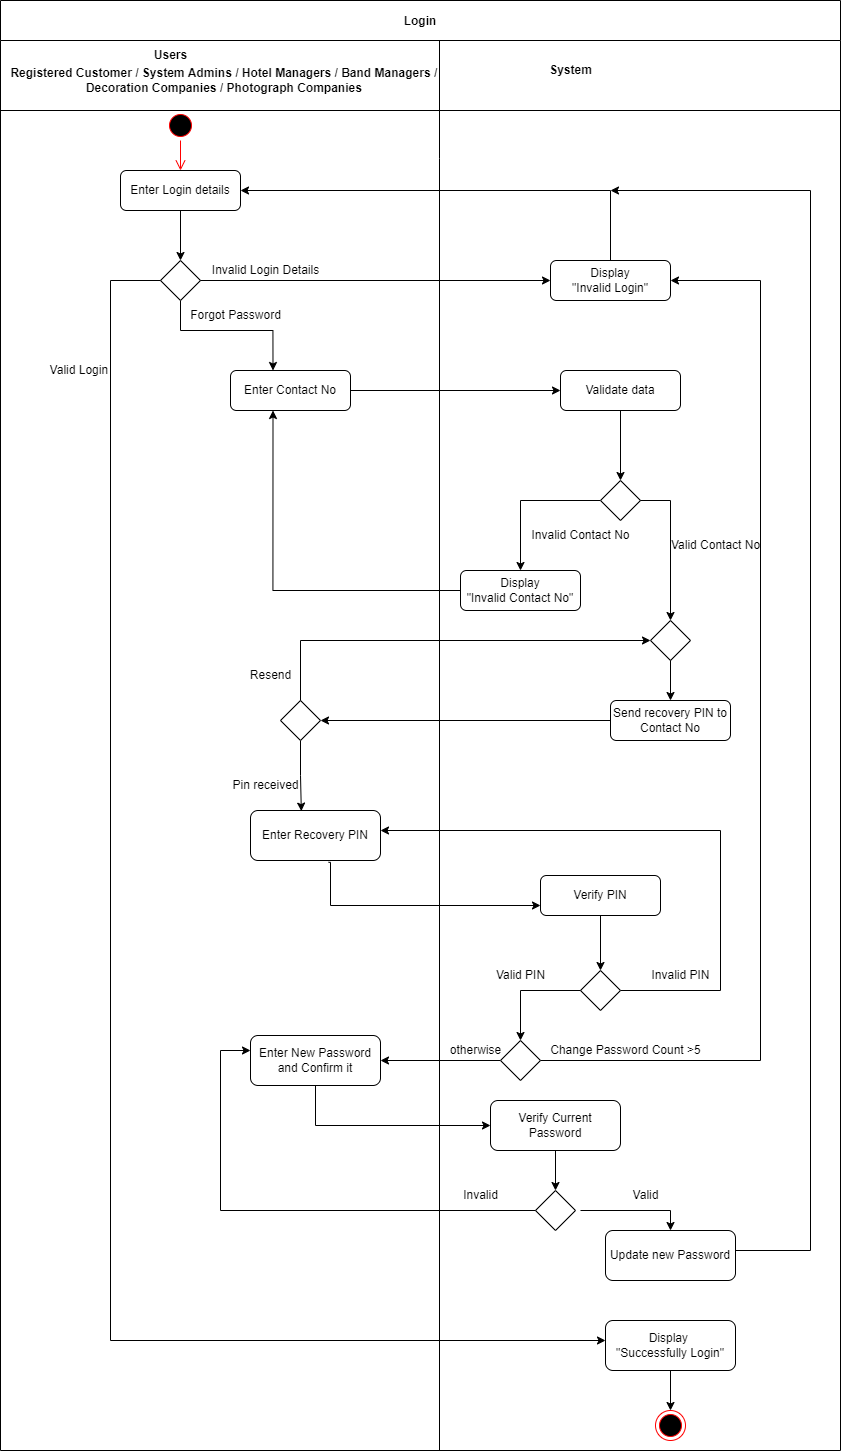

The diagram above was exported from draw.io. Its source (the exported page's mxGraphModel, read from the mxfile embedded in the PNG):
<mxGraphModel dx="2031" dy="227" grid="1" gridSize="10" guides="1" tooltips="1" connect="1" arrows="1" fold="1" page="1" pageScale="1" pageWidth="1169" pageHeight="826" background="none" math="0" shadow="0">
  <root>
    <mxCell id="0" />
    <mxCell id="1" parent="0" />
    <mxCell id="rD9oR3zr9KivMXhJSGUw-139" value="Login" style="swimlane;startSize=40;" vertex="1" parent="1">
      <mxGeometry x="10" y="840" width="840" height="1450" as="geometry" />
    </mxCell>
    <mxCell id="rD9oR3zr9KivMXhJSGUw-140" value="Enter Login details" style="rounded=1;whiteSpace=wrap;html=1;" vertex="1" parent="rD9oR3zr9KivMXhJSGUw-139">
      <mxGeometry x="120" y="170" width="120" height="40" as="geometry" />
    </mxCell>
    <mxCell id="rD9oR3zr9KivMXhJSGUw-141" value="" style="ellipse;html=1;shape=startState;fillColor=#000000;strokeColor=#ff0000;" vertex="1" parent="rD9oR3zr9KivMXhJSGUw-139">
      <mxGeometry x="165" y="110" width="30" height="30" as="geometry" />
    </mxCell>
    <mxCell id="rD9oR3zr9KivMXhJSGUw-142" value="" style="edgeStyle=orthogonalEdgeStyle;html=1;verticalAlign=bottom;endArrow=open;endSize=8;strokeColor=#ff0000;rounded=0;entryX=0.5;entryY=0;entryDx=0;entryDy=0;" edge="1" parent="rD9oR3zr9KivMXhJSGUw-139" source="rD9oR3zr9KivMXhJSGUw-141" target="rD9oR3zr9KivMXhJSGUw-140">
      <mxGeometry relative="1" as="geometry">
        <mxPoint x="180" y="200" as="targetPoint" />
      </mxGeometry>
    </mxCell>
    <mxCell id="rD9oR3zr9KivMXhJSGUw-143" style="edgeStyle=orthogonalEdgeStyle;rounded=0;orthogonalLoop=1;jettySize=auto;html=1;" edge="1" parent="rD9oR3zr9KivMXhJSGUw-139" source="rD9oR3zr9KivMXhJSGUw-140">
      <mxGeometry relative="1" as="geometry">
        <mxPoint x="180" y="260" as="targetPoint" />
      </mxGeometry>
    </mxCell>
    <mxCell id="rD9oR3zr9KivMXhJSGUw-144" style="edgeStyle=orthogonalEdgeStyle;rounded=0;orthogonalLoop=1;jettySize=auto;html=1;entryX=0.5;entryY=0;entryDx=0;entryDy=0;startArrow=none;" edge="1" parent="rD9oR3zr9KivMXhJSGUw-139" source="rD9oR3zr9KivMXhJSGUw-197" target="rD9oR3zr9KivMXhJSGUw-148">
      <mxGeometry relative="1" as="geometry" />
    </mxCell>
    <mxCell id="rD9oR3zr9KivMXhJSGUw-145" style="edgeStyle=orthogonalEdgeStyle;rounded=0;orthogonalLoop=1;jettySize=auto;html=1;entryX=0;entryY=0.5;entryDx=0;entryDy=0;" edge="1" parent="rD9oR3zr9KivMXhJSGUw-139" source="rD9oR3zr9KivMXhJSGUw-146" target="rD9oR3zr9KivMXhJSGUw-197">
      <mxGeometry relative="1" as="geometry" />
    </mxCell>
    <mxCell id="rD9oR3zr9KivMXhJSGUw-146" value="Enter Contact No" style="rounded=1;whiteSpace=wrap;html=1;" vertex="1" parent="rD9oR3zr9KivMXhJSGUw-139">
      <mxGeometry x="230" y="370" width="120" height="40" as="geometry" />
    </mxCell>
    <mxCell id="rD9oR3zr9KivMXhJSGUw-147" style="edgeStyle=orthogonalEdgeStyle;rounded=0;orthogonalLoop=1;jettySize=auto;html=1;" edge="1" parent="rD9oR3zr9KivMXhJSGUw-139" source="rD9oR3zr9KivMXhJSGUw-148" target="rD9oR3zr9KivMXhJSGUw-151">
      <mxGeometry relative="1" as="geometry" />
    </mxCell>
    <mxCell id="rD9oR3zr9KivMXhJSGUw-148" value="" style="rhombus;whiteSpace=wrap;html=1;" vertex="1" parent="rD9oR3zr9KivMXhJSGUw-139">
      <mxGeometry x="600" y="480" width="40" height="40" as="geometry" />
    </mxCell>
    <mxCell id="rD9oR3zr9KivMXhJSGUw-149" style="edgeStyle=orthogonalEdgeStyle;rounded=0;orthogonalLoop=1;jettySize=auto;html=1;entryX=0.5;entryY=0;entryDx=0;entryDy=0;" edge="1" parent="rD9oR3zr9KivMXhJSGUw-139" source="rD9oR3zr9KivMXhJSGUw-148" target="rD9oR3zr9KivMXhJSGUw-166">
      <mxGeometry relative="1" as="geometry">
        <mxPoint x="770" y="620" as="targetPoint" />
      </mxGeometry>
    </mxCell>
    <mxCell id="rD9oR3zr9KivMXhJSGUw-150" style="edgeStyle=orthogonalEdgeStyle;rounded=0;orthogonalLoop=1;jettySize=auto;html=1;entryX=0.5;entryY=1;entryDx=0;entryDy=0;" edge="1" parent="rD9oR3zr9KivMXhJSGUw-139" source="rD9oR3zr9KivMXhJSGUw-151">
      <mxGeometry relative="1" as="geometry">
        <mxPoint x="272.5" y="410" as="targetPoint" />
      </mxGeometry>
    </mxCell>
    <mxCell id="rD9oR3zr9KivMXhJSGUw-151" value="Display&lt;br&gt;&quot;Invalid Contact No&quot;" style="rounded=1;whiteSpace=wrap;html=1;" vertex="1" parent="rD9oR3zr9KivMXhJSGUw-139">
      <mxGeometry x="460" y="570" width="120" height="40" as="geometry" />
    </mxCell>
    <mxCell id="rD9oR3zr9KivMXhJSGUw-152" style="edgeStyle=orthogonalEdgeStyle;rounded=0;orthogonalLoop=1;jettySize=auto;html=1;entryX=1;entryY=0.5;entryDx=0;entryDy=0;" edge="1" parent="rD9oR3zr9KivMXhJSGUw-139" source="rD9oR3zr9KivMXhJSGUw-153" target="rD9oR3zr9KivMXhJSGUw-155">
      <mxGeometry relative="1" as="geometry">
        <mxPoint x="420" y="730" as="targetPoint" />
      </mxGeometry>
    </mxCell>
    <mxCell id="rD9oR3zr9KivMXhJSGUw-153" value="Send recovery PIN to Contact No" style="rounded=1;whiteSpace=wrap;html=1;" vertex="1" parent="rD9oR3zr9KivMXhJSGUw-139">
      <mxGeometry x="610" y="700" width="120" height="40" as="geometry" />
    </mxCell>
    <mxCell id="rD9oR3zr9KivMXhJSGUw-154" style="edgeStyle=orthogonalEdgeStyle;rounded=0;orthogonalLoop=1;jettySize=auto;html=1;entryX=0.391;entryY=0.012;entryDx=0;entryDy=0;entryPerimeter=0;" edge="1" parent="rD9oR3zr9KivMXhJSGUw-139" source="rD9oR3zr9KivMXhJSGUw-155" target="rD9oR3zr9KivMXhJSGUw-171">
      <mxGeometry relative="1" as="geometry" />
    </mxCell>
    <mxCell id="rD9oR3zr9KivMXhJSGUw-155" value="" style="rhombus;whiteSpace=wrap;html=1;" vertex="1" parent="rD9oR3zr9KivMXhJSGUw-139">
      <mxGeometry x="280" y="700" width="40" height="40" as="geometry" />
    </mxCell>
    <mxCell id="rD9oR3zr9KivMXhJSGUw-156" style="edgeStyle=orthogonalEdgeStyle;rounded=0;orthogonalLoop=1;jettySize=auto;html=1;entryX=0.5;entryY=0;entryDx=0;entryDy=0;" edge="1" parent="rD9oR3zr9KivMXhJSGUw-139" source="rD9oR3zr9KivMXhJSGUw-157" target="rD9oR3zr9KivMXhJSGUw-175">
      <mxGeometry relative="1" as="geometry" />
    </mxCell>
    <mxCell id="rD9oR3zr9KivMXhJSGUw-157" value="Verify PIN" style="rounded=1;whiteSpace=wrap;html=1;" vertex="1" parent="rD9oR3zr9KivMXhJSGUw-139">
      <mxGeometry x="540" y="875" width="120" height="40" as="geometry" />
    </mxCell>
    <mxCell id="rD9oR3zr9KivMXhJSGUw-158" value="" style="endArrow=none;html=1;rounded=0;" edge="1" parent="rD9oR3zr9KivMXhJSGUw-139">
      <mxGeometry width="50" height="50" relative="1" as="geometry">
        <mxPoint y="110" as="sourcePoint" />
        <mxPoint x="840" y="110" as="targetPoint" />
      </mxGeometry>
    </mxCell>
    <mxCell id="rD9oR3zr9KivMXhJSGUw-159" style="edgeStyle=orthogonalEdgeStyle;rounded=0;orthogonalLoop=1;jettySize=auto;html=1;" edge="1" parent="rD9oR3zr9KivMXhJSGUw-139" source="rD9oR3zr9KivMXhJSGUw-160">
      <mxGeometry relative="1" as="geometry">
        <Array as="points">
          <mxPoint x="180" y="330" />
        </Array>
        <mxPoint x="272.5" y="370" as="targetPoint" />
      </mxGeometry>
    </mxCell>
    <mxCell id="rD9oR3zr9KivMXhJSGUw-160" value="" style="rhombus;whiteSpace=wrap;html=1;" vertex="1" parent="rD9oR3zr9KivMXhJSGUw-139">
      <mxGeometry x="160" y="260" width="40" height="40" as="geometry" />
    </mxCell>
    <mxCell id="rD9oR3zr9KivMXhJSGUw-161" style="edgeStyle=orthogonalEdgeStyle;rounded=0;orthogonalLoop=1;jettySize=auto;html=1;entryX=1;entryY=0.5;entryDx=0;entryDy=0;" edge="1" parent="rD9oR3zr9KivMXhJSGUw-139" source="rD9oR3zr9KivMXhJSGUw-162" target="rD9oR3zr9KivMXhJSGUw-140">
      <mxGeometry relative="1" as="geometry">
        <Array as="points">
          <mxPoint x="610" y="190" />
        </Array>
      </mxGeometry>
    </mxCell>
    <mxCell id="rD9oR3zr9KivMXhJSGUw-162" value="Display&lt;br&gt;&quot;Invalid Login&quot;" style="rounded=1;whiteSpace=wrap;html=1;" vertex="1" parent="rD9oR3zr9KivMXhJSGUw-139">
      <mxGeometry x="550" y="260" width="120" height="40" as="geometry" />
    </mxCell>
    <mxCell id="rD9oR3zr9KivMXhJSGUw-163" value="Invalid Login Details" style="text;html=1;align=center;verticalAlign=middle;resizable=0;points=[];autosize=1;strokeColor=none;fillColor=none;" vertex="1" parent="rD9oR3zr9KivMXhJSGUw-139">
      <mxGeometry x="200" y="255" width="130" height="30" as="geometry" />
    </mxCell>
    <mxCell id="rD9oR3zr9KivMXhJSGUw-164" value="Forgot Password" style="text;html=1;align=center;verticalAlign=middle;resizable=0;points=[];autosize=1;strokeColor=none;fillColor=none;" vertex="1" parent="rD9oR3zr9KivMXhJSGUw-139">
      <mxGeometry x="180" y="300" width="110" height="30" as="geometry" />
    </mxCell>
    <mxCell id="rD9oR3zr9KivMXhJSGUw-165" value="Invalid Contact No" style="text;html=1;align=center;verticalAlign=middle;resizable=0;points=[];autosize=1;strokeColor=none;fillColor=none;" vertex="1" parent="rD9oR3zr9KivMXhJSGUw-139">
      <mxGeometry x="520" y="520" width="120" height="30" as="geometry" />
    </mxCell>
    <mxCell id="rD9oR3zr9KivMXhJSGUw-166" value="" style="rhombus;whiteSpace=wrap;html=1;" vertex="1" parent="rD9oR3zr9KivMXhJSGUw-139">
      <mxGeometry x="650" y="620" width="40" height="40" as="geometry" />
    </mxCell>
    <mxCell id="rD9oR3zr9KivMXhJSGUw-167" value="Valid Contact No" style="text;html=1;align=center;verticalAlign=middle;resizable=0;points=[];autosize=1;strokeColor=none;fillColor=none;" vertex="1" parent="rD9oR3zr9KivMXhJSGUw-139">
      <mxGeometry x="660" y="530" width="110" height="30" as="geometry" />
    </mxCell>
    <mxCell id="rD9oR3zr9KivMXhJSGUw-168" style="edgeStyle=orthogonalEdgeStyle;rounded=0;orthogonalLoop=1;jettySize=auto;html=1;entryX=0;entryY=0.5;entryDx=0;entryDy=0;" edge="1" parent="rD9oR3zr9KivMXhJSGUw-139" source="rD9oR3zr9KivMXhJSGUw-155" target="rD9oR3zr9KivMXhJSGUw-166">
      <mxGeometry relative="1" as="geometry">
        <mxPoint x="290" y="620" as="targetPoint" />
        <Array as="points">
          <mxPoint x="300" y="640" />
        </Array>
      </mxGeometry>
    </mxCell>
    <mxCell id="rD9oR3zr9KivMXhJSGUw-169" value="Resend" style="text;html=1;align=center;verticalAlign=middle;resizable=0;points=[];autosize=1;strokeColor=none;fillColor=none;" vertex="1" parent="rD9oR3zr9KivMXhJSGUw-139">
      <mxGeometry x="240" y="660" width="60" height="30" as="geometry" />
    </mxCell>
    <mxCell id="rD9oR3zr9KivMXhJSGUw-170" style="edgeStyle=orthogonalEdgeStyle;rounded=0;orthogonalLoop=1;jettySize=auto;html=1;entryX=0;entryY=0.75;entryDx=0;entryDy=0;exitX=0.6;exitY=1.036;exitDx=0;exitDy=0;exitPerimeter=0;" edge="1" parent="rD9oR3zr9KivMXhJSGUw-139" source="rD9oR3zr9KivMXhJSGUw-171" target="rD9oR3zr9KivMXhJSGUw-157">
      <mxGeometry relative="1" as="geometry">
        <Array as="points">
          <mxPoint x="330" y="862" />
          <mxPoint x="330" y="905" />
        </Array>
      </mxGeometry>
    </mxCell>
    <mxCell id="rD9oR3zr9KivMXhJSGUw-171" value="Enter Recovery PIN" style="rounded=1;whiteSpace=wrap;html=1;" vertex="1" parent="rD9oR3zr9KivMXhJSGUw-139">
      <mxGeometry x="250" y="810" width="130" height="50" as="geometry" />
    </mxCell>
    <mxCell id="rD9oR3zr9KivMXhJSGUw-172" value="Invalid PIN" style="text;html=1;align=center;verticalAlign=middle;resizable=0;points=[];autosize=1;strokeColor=none;fillColor=none;" vertex="1" parent="rD9oR3zr9KivMXhJSGUw-139">
      <mxGeometry x="640" y="960" width="80" height="30" as="geometry" />
    </mxCell>
    <mxCell id="rD9oR3zr9KivMXhJSGUw-173" value="Valid PIN" style="text;html=1;align=center;verticalAlign=middle;resizable=0;points=[];autosize=1;strokeColor=none;fillColor=none;" vertex="1" parent="rD9oR3zr9KivMXhJSGUw-139">
      <mxGeometry x="485" y="960" width="70" height="30" as="geometry" />
    </mxCell>
    <mxCell id="rD9oR3zr9KivMXhJSGUw-174" style="edgeStyle=orthogonalEdgeStyle;rounded=0;orthogonalLoop=1;jettySize=auto;html=1;" edge="1" parent="rD9oR3zr9KivMXhJSGUw-139" source="rD9oR3zr9KivMXhJSGUw-175" target="rD9oR3zr9KivMXhJSGUw-171">
      <mxGeometry relative="1" as="geometry">
        <Array as="points">
          <mxPoint x="720" y="990" />
          <mxPoint x="720" y="830" />
        </Array>
        <mxPoint x="390" y="835" as="targetPoint" />
      </mxGeometry>
    </mxCell>
    <mxCell id="rD9oR3zr9KivMXhJSGUw-175" value="" style="rhombus;whiteSpace=wrap;html=1;" vertex="1" parent="rD9oR3zr9KivMXhJSGUw-139">
      <mxGeometry x="580" y="970" width="40" height="40" as="geometry" />
    </mxCell>
    <mxCell id="rD9oR3zr9KivMXhJSGUw-176" style="edgeStyle=orthogonalEdgeStyle;rounded=0;orthogonalLoop=1;jettySize=auto;html=1;entryX=0;entryY=0.5;entryDx=0;entryDy=0;" edge="1" parent="rD9oR3zr9KivMXhJSGUw-139" source="rD9oR3zr9KivMXhJSGUw-177" target="rD9oR3zr9KivMXhJSGUw-179">
      <mxGeometry relative="1" as="geometry">
        <Array as="points">
          <mxPoint x="315" y="1125" />
        </Array>
      </mxGeometry>
    </mxCell>
    <mxCell id="rD9oR3zr9KivMXhJSGUw-177" value="Enter New Password and Confirm it" style="rounded=1;whiteSpace=wrap;html=1;" vertex="1" parent="rD9oR3zr9KivMXhJSGUw-139">
      <mxGeometry x="250" y="1035" width="130" height="50" as="geometry" />
    </mxCell>
    <mxCell id="rD9oR3zr9KivMXhJSGUw-178" style="edgeStyle=orthogonalEdgeStyle;rounded=0;orthogonalLoop=1;jettySize=auto;html=1;" edge="1" parent="rD9oR3zr9KivMXhJSGUw-139" source="rD9oR3zr9KivMXhJSGUw-179" target="rD9oR3zr9KivMXhJSGUw-193">
      <mxGeometry relative="1" as="geometry" />
    </mxCell>
    <mxCell id="rD9oR3zr9KivMXhJSGUw-179" value="Verify Current Password" style="rounded=1;whiteSpace=wrap;html=1;" vertex="1" parent="rD9oR3zr9KivMXhJSGUw-139">
      <mxGeometry x="490" y="1100" width="130" height="50" as="geometry" />
    </mxCell>
    <mxCell id="rD9oR3zr9KivMXhJSGUw-180" value="Update new Password" style="rounded=1;whiteSpace=wrap;html=1;" vertex="1" parent="rD9oR3zr9KivMXhJSGUw-139">
      <mxGeometry x="605" y="1230" width="130" height="50" as="geometry" />
    </mxCell>
    <mxCell id="rD9oR3zr9KivMXhJSGUw-181" value="Invalid" style="text;html=1;align=center;verticalAlign=middle;resizable=0;points=[];autosize=1;strokeColor=none;fillColor=none;" vertex="1" parent="rD9oR3zr9KivMXhJSGUw-139">
      <mxGeometry x="450" y="1180" width="60" height="30" as="geometry" />
    </mxCell>
    <mxCell id="rD9oR3zr9KivMXhJSGUw-182" style="edgeStyle=orthogonalEdgeStyle;rounded=0;orthogonalLoop=1;jettySize=auto;html=1;entryX=0.5;entryY=0;entryDx=0;entryDy=0;" edge="1" parent="rD9oR3zr9KivMXhJSGUw-139" source="rD9oR3zr9KivMXhJSGUw-166" target="rD9oR3zr9KivMXhJSGUw-153">
      <mxGeometry relative="1" as="geometry">
        <mxPoint x="750" y="690" as="targetPoint" />
      </mxGeometry>
    </mxCell>
    <mxCell id="rD9oR3zr9KivMXhJSGUw-183" value="Valid" style="text;html=1;align=center;verticalAlign=middle;resizable=0;points=[];autosize=1;strokeColor=none;fillColor=none;" vertex="1" parent="rD9oR3zr9KivMXhJSGUw-139">
      <mxGeometry x="620" y="1180" width="50" height="30" as="geometry" />
    </mxCell>
    <mxCell id="rD9oR3zr9KivMXhJSGUw-184" style="edgeStyle=orthogonalEdgeStyle;rounded=0;orthogonalLoop=1;jettySize=auto;html=1;entryX=0.5;entryY=0;entryDx=0;entryDy=0;" edge="1" parent="rD9oR3zr9KivMXhJSGUw-139" target="rD9oR3zr9KivMXhJSGUw-180">
      <mxGeometry relative="1" as="geometry">
        <mxPoint x="780" y="1160" as="targetPoint" />
        <mxPoint x="580" y="1210" as="sourcePoint" />
      </mxGeometry>
    </mxCell>
    <mxCell id="rD9oR3zr9KivMXhJSGUw-185" value="" style="ellipse;html=1;shape=endState;fillColor=#000000;strokeColor=#ff0000;" vertex="1" parent="rD9oR3zr9KivMXhJSGUw-139">
      <mxGeometry x="655" y="1410" width="30" height="30" as="geometry" />
    </mxCell>
    <mxCell id="rD9oR3zr9KivMXhJSGUw-186" style="edgeStyle=orthogonalEdgeStyle;rounded=0;orthogonalLoop=1;jettySize=auto;html=1;entryX=0.5;entryY=0;entryDx=0;entryDy=0;" edge="1" parent="rD9oR3zr9KivMXhJSGUw-139" source="rD9oR3zr9KivMXhJSGUw-187" target="rD9oR3zr9KivMXhJSGUw-185">
      <mxGeometry relative="1" as="geometry" />
    </mxCell>
    <mxCell id="rD9oR3zr9KivMXhJSGUw-187" value="Display &lt;br&gt;&quot;Successfully Login&quot;" style="rounded=1;whiteSpace=wrap;html=1;" vertex="1" parent="rD9oR3zr9KivMXhJSGUw-139">
      <mxGeometry x="605" y="1320" width="130" height="50" as="geometry" />
    </mxCell>
    <mxCell id="rD9oR3zr9KivMXhJSGUw-188" style="edgeStyle=orthogonalEdgeStyle;rounded=0;orthogonalLoop=1;jettySize=auto;html=1;" edge="1" parent="rD9oR3zr9KivMXhJSGUw-139" source="rD9oR3zr9KivMXhJSGUw-160" target="rD9oR3zr9KivMXhJSGUw-187">
      <mxGeometry relative="1" as="geometry">
        <mxPoint x="610" y="1540" as="targetPoint" />
        <Array as="points">
          <mxPoint x="110" y="280" />
          <mxPoint x="110" y="1340" />
        </Array>
      </mxGeometry>
    </mxCell>
    <mxCell id="rD9oR3zr9KivMXhJSGUw-189" style="edgeStyle=orthogonalEdgeStyle;rounded=0;orthogonalLoop=1;jettySize=auto;html=1;entryX=1;entryY=0.5;entryDx=0;entryDy=0;" edge="1" parent="rD9oR3zr9KivMXhJSGUw-139" source="rD9oR3zr9KivMXhJSGUw-191" target="rD9oR3zr9KivMXhJSGUw-162">
      <mxGeometry relative="1" as="geometry">
        <Array as="points">
          <mxPoint x="760" y="1060" />
          <mxPoint x="760" y="280" />
        </Array>
      </mxGeometry>
    </mxCell>
    <mxCell id="rD9oR3zr9KivMXhJSGUw-190" style="edgeStyle=orthogonalEdgeStyle;rounded=0;orthogonalLoop=1;jettySize=auto;html=1;entryX=1;entryY=0.5;entryDx=0;entryDy=0;" edge="1" parent="rD9oR3zr9KivMXhJSGUw-139" source="rD9oR3zr9KivMXhJSGUw-191" target="rD9oR3zr9KivMXhJSGUw-177">
      <mxGeometry relative="1" as="geometry" />
    </mxCell>
    <mxCell id="rD9oR3zr9KivMXhJSGUw-191" value="" style="rhombus;whiteSpace=wrap;html=1;" vertex="1" parent="rD9oR3zr9KivMXhJSGUw-139">
      <mxGeometry x="500" y="1040" width="40" height="40" as="geometry" />
    </mxCell>
    <mxCell id="rD9oR3zr9KivMXhJSGUw-192" value="Change Password Count &amp;gt;5" style="text;html=1;align=center;verticalAlign=middle;resizable=0;points=[];autosize=1;strokeColor=none;fillColor=none;" vertex="1" parent="rD9oR3zr9KivMXhJSGUw-139">
      <mxGeometry x="540" y="1035" width="170" height="30" as="geometry" />
    </mxCell>
    <mxCell id="rD9oR3zr9KivMXhJSGUw-193" value="" style="rhombus;whiteSpace=wrap;html=1;" vertex="1" parent="rD9oR3zr9KivMXhJSGUw-139">
      <mxGeometry x="535" y="1190" width="40" height="40" as="geometry" />
    </mxCell>
    <mxCell id="rD9oR3zr9KivMXhJSGUw-194" value="Registered Customer / System Admins / Hotel Managers / Band Managers /&amp;nbsp;&lt;br&gt;Decoration Companies / Photograph Companies&amp;nbsp;" style="text;html=1;align=center;verticalAlign=middle;resizable=0;points=[];autosize=1;strokeColor=none;fillColor=none;fontStyle=1" vertex="1" parent="rD9oR3zr9KivMXhJSGUw-139">
      <mxGeometry y="60" width="450" height="40" as="geometry" />
    </mxCell>
    <mxCell id="rD9oR3zr9KivMXhJSGUw-195" value="&lt;b&gt;System&lt;/b&gt;" style="text;html=1;align=center;verticalAlign=middle;resizable=0;points=[];autosize=1;strokeColor=none;fillColor=none;" vertex="1" parent="rD9oR3zr9KivMXhJSGUw-139">
      <mxGeometry x="535" y="55" width="70" height="30" as="geometry" />
    </mxCell>
    <mxCell id="rD9oR3zr9KivMXhJSGUw-196" value="&lt;b&gt;Users&lt;/b&gt;" style="text;html=1;align=center;verticalAlign=middle;resizable=0;points=[];autosize=1;strokeColor=none;fillColor=none;" vertex="1" parent="rD9oR3zr9KivMXhJSGUw-139">
      <mxGeometry x="140" y="40" width="60" height="30" as="geometry" />
    </mxCell>
    <mxCell id="rD9oR3zr9KivMXhJSGUw-197" value="Validate data" style="rounded=1;whiteSpace=wrap;html=1;" vertex="1" parent="rD9oR3zr9KivMXhJSGUw-139">
      <mxGeometry x="560" y="370" width="120" height="40" as="geometry" />
    </mxCell>
    <mxCell id="rD9oR3zr9KivMXhJSGUw-198" value="Pin received" style="text;html=1;align=center;verticalAlign=middle;resizable=0;points=[];autosize=1;strokeColor=none;fillColor=none;" vertex="1" parent="rD9oR3zr9KivMXhJSGUw-139">
      <mxGeometry x="220" y="770" width="90" height="30" as="geometry" />
    </mxCell>
    <mxCell id="rD9oR3zr9KivMXhJSGUw-199" value="otherwise" style="text;html=1;align=center;verticalAlign=middle;resizable=0;points=[];autosize=1;strokeColor=none;fillColor=none;" vertex="1" parent="rD9oR3zr9KivMXhJSGUw-139">
      <mxGeometry x="440" y="1035" width="70" height="30" as="geometry" />
    </mxCell>
    <mxCell id="rD9oR3zr9KivMXhJSGUw-200" value="" style="endArrow=none;html=1;rounded=0;" edge="1" parent="1">
      <mxGeometry width="50" height="50" relative="1" as="geometry">
        <mxPoint x="449.00000000000045" y="2289.9999999999995" as="sourcePoint" />
        <mxPoint x="449.00000000000045" y="880" as="targetPoint" />
        <Array as="points">
          <mxPoint x="449" y="998" />
        </Array>
      </mxGeometry>
    </mxCell>
    <mxCell id="rD9oR3zr9KivMXhJSGUw-201" style="edgeStyle=orthogonalEdgeStyle;rounded=0;orthogonalLoop=1;jettySize=auto;html=1;" edge="1" parent="1" source="rD9oR3zr9KivMXhJSGUw-160">
      <mxGeometry relative="1" as="geometry">
        <mxPoint x="560" y="1120" as="targetPoint" />
      </mxGeometry>
    </mxCell>
    <mxCell id="rD9oR3zr9KivMXhJSGUw-202" style="edgeStyle=orthogonalEdgeStyle;rounded=0;orthogonalLoop=1;jettySize=auto;html=1;" edge="1" parent="1" source="rD9oR3zr9KivMXhJSGUw-175">
      <mxGeometry relative="1" as="geometry">
        <mxPoint x="530" y="1879.9999999999995" as="targetPoint" />
      </mxGeometry>
    </mxCell>
    <mxCell id="rD9oR3zr9KivMXhJSGUw-203" value="Valid Login&amp;nbsp;" style="text;html=1;align=center;verticalAlign=middle;resizable=0;points=[];autosize=1;strokeColor=none;fillColor=none;" vertex="1" parent="1">
      <mxGeometry x="45" y="1195" width="90" height="30" as="geometry" />
    </mxCell>
    <mxCell id="rD9oR3zr9KivMXhJSGUw-204" style="edgeStyle=orthogonalEdgeStyle;rounded=0;orthogonalLoop=1;jettySize=auto;html=1;" edge="1" parent="1" source="rD9oR3zr9KivMXhJSGUw-180">
      <mxGeometry relative="1" as="geometry">
        <mxPoint x="620" y="1030" as="targetPoint" />
        <Array as="points">
          <mxPoint x="820" y="2090" />
          <mxPoint x="820" y="1030" />
        </Array>
      </mxGeometry>
    </mxCell>
    <mxCell id="rD9oR3zr9KivMXhJSGUw-205" style="edgeStyle=orthogonalEdgeStyle;rounded=0;orthogonalLoop=1;jettySize=auto;html=1;" edge="1" parent="1" source="rD9oR3zr9KivMXhJSGUw-193">
      <mxGeometry relative="1" as="geometry">
        <mxPoint x="260" y="1889.9999999999995" as="targetPoint" />
        <Array as="points">
          <mxPoint x="230" y="2050" />
          <mxPoint x="230" y="1890" />
        </Array>
      </mxGeometry>
    </mxCell>
  </root>
</mxGraphModel>